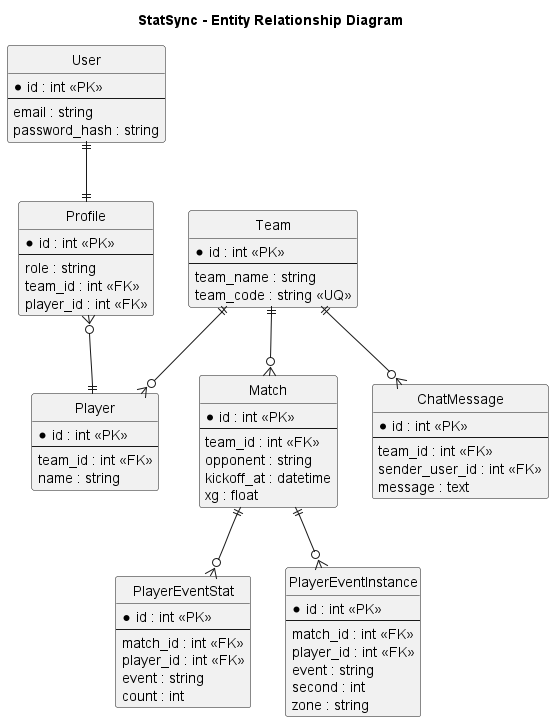

The diagram above was rendered by PlantUML. Its source (embedded in the PNG):
@startuml
title StatSync - Entity Relationship Diagram

skinparam shadowing false
hide circle

entity "User" as User {
  * id : int <<PK>>
  --
  email : string
  password_hash : string
}

entity "Profile" as Profile {
  * id : int <<PK>>
  --
  role : string
  team_id : int <<FK>>
  player_id : int <<FK>>
}

entity "Team" as Team {
  * id : int <<PK>>
  --
  team_name : string
  team_code : string <<UQ>>
}

entity "Player" as Player {
  * id : int <<PK>>
  --
  team_id : int <<FK>>
  name : string
}

entity "Match" as Match {
  * id : int <<PK>>
  --
  team_id : int <<FK>>
  opponent : string
  kickoff_at : datetime
  xg : float
}

entity "PlayerEventStat" as PES {
  * id : int <<PK>>
  --
  match_id : int <<FK>>
  player_id : int <<FK>>
  event : string
  count : int
}

entity "PlayerEventInstance" as PEI {
  * id : int <<PK>>
  --
  match_id : int <<FK>>
  player_id : int <<FK>>
  event : string
  second : int
  zone : string
}

entity "ChatMessage" as Chat {
  * id : int <<PK>>
  --
  team_id : int <<FK>>
  sender_user_id : int <<FK>>
  message : text
}

User ||--|| Profile
Team ||--o{ Player
Team ||--o{ Match
Match ||--o{ PES
Match ||--o{ PEI
Team ||--o{ Chat
Profile }o--|| Player

@enduml